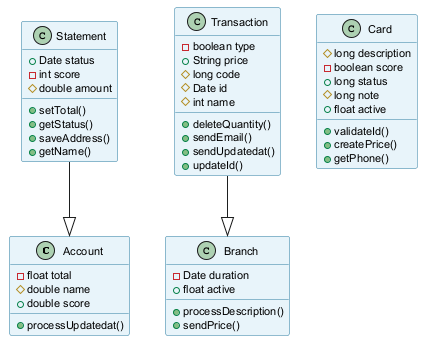

The diagram above was rendered by PlantUML. Its source (embedded in the PNG):
@startuml
skinparam backgroundColor #FFFFFF
skinparam classBackgroundColor #E8F4FA
skinparam classBorderColor #2C7DA0
skinparam defaultFontSize 11
class Account {
  -float total
  #double name
  +double score
  +processUpdatedat()
}
class Branch {
  -Date duration
  +float active
  +processDescription()
  +sendPrice()
}
class Card {
  #long description
  -boolean score
  +long status
  #long note
  +float active
  +validateId()
  +createPrice()
  +getPhone()
}
class Transaction {
  -boolean type
  +String price
  #long code
  #Date id
  #int name
  +deleteQuantity()
  +sendEmail()
  +sendUpdatedat()
  +updateId()
}
class Statement {
  +Date status
  -int score
  #double amount
  +setTotal()
  +getStatus()
  +saveAddress()
  +getName()
}
Transaction --|> Branch
Statement --|> Account
@enduml